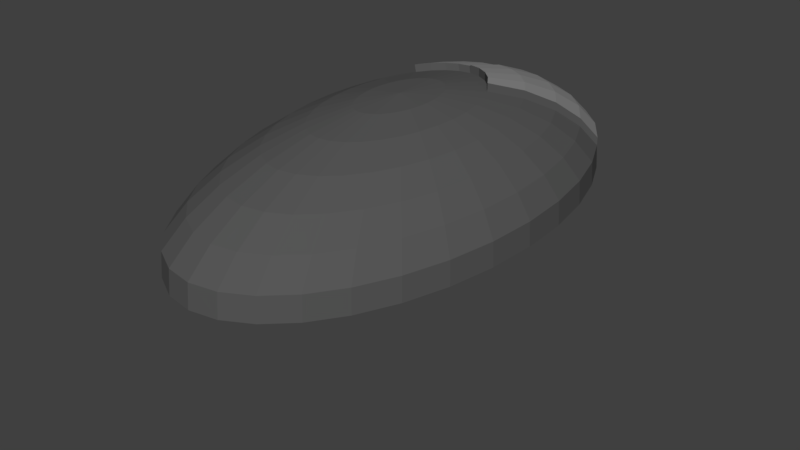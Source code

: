 # Source: Mouse.blend  (saved by Blender 2.79.0; exported with 4.5.12 LTS)
import bpy
from mathutils import Matrix  # noqa: F401  (used for matrix-valued properties, if any)

bpy.ops.wm.read_factory_settings(use_empty=True)
scene = bpy.context.scene
scene.name = 'Scene'

# ---- collections
col_collection_1 = bpy.data.collections.new('Collection 1'); scene.collection.children.link(col_collection_1)

# ---- materials (node trees are filled in below, after node groups)
mat_base = bpy.data.materials.new('base')
mat_base.alpha_threshold = 0.0
mat_base.use_transparent_shadow = False
mat_base.diffuse_color = (0.09463, 0.09463, 0.09463, 1.0)
mat_base.roughness = 0.5
mat_material_001 = bpy.data.materials.new('Material.001')
mat_material_001.alpha_threshold = 0.0
mat_material_001.use_transparent_shadow = False
mat_material_001.diffuse_color = (0.2598, 0.2598, 0.2598, 1.0)
mat_material_001.roughness = 0.5

# ---- material node trees

# ---- world
world_world = bpy.data.worlds.new('World'); scene.world = world_world
world_world.color = (0.05088, 0.05088, 0.05088)
world_world.use_sun_shadow = False
world_world.sun_shadow_jitter_overblur = 0.0
world_world.cycles.sampling_method = 'MANUAL'

# ---- meshes
me_sphere = bpy.data.meshes.new('Sphere')
me_sphere.from_pydata([(2.069e-08, 0.2517, 0.6083), (2.069e-08, 0.4937, 0.573), (2.069e-08, 0.7168, 0.5157), (2.069e-08, 0.9123, 0.4385), (2.069e-08, 1.073, 0.3446), (2.069e-08, 1.192, 0.2373), (2.563e-08, 1.202, 0.1253), (0.0278, 0.2469, 0.6083), (0.05453, 0.4842, 0.573), (0.1316, 1.169, 0.2373), (0.1327, 1.179, 0.1253), (0.05453, 0.2325, 0.6083), (0.107, 0.4561, 0.573), (0.2582, 1.101, 0.2373), (0.2603, 1.11, 0.1253), (0.07916, 0.2093, 0.6083), (0.1553, 0.4105, 0.573), (0.3749, 0.9911, 0.2373), (0.3779, 0.9992, 0.1253), (0.1007, 0.178, 0.6083), (0.1976, 0.3491, 0.573), (0.2869, 0.5068, 0.5157), (0.3652, 0.6451, 0.4385), (0.4294, 0.7585, 0.3446), (0.4771, 0.8429, 0.2373), (0.481, 0.8497, 0.1253), (0.1185, 0.1398, 0.6083), (0.2324, 0.2743, 0.573), (0.3374, 0.3982, 0.5157), (0.4294, 0.5068, 0.4385), (0.5049, 0.596, 0.3446), (0.561, 0.6622, 0.2373), (0.5656, 0.6676, 0.1253), (0.1316, 0.09632, 0.6083), (0.2582, 0.1889, 0.573), (0.3749, 0.2743, 0.5157), (0.4771, 0.3491, 0.4385), (0.561, 0.4105, 0.3446), (0.6234, 0.4561, 0.2373), (0.6285, 0.4599, 0.1253), (0.1397, 0.0491, 0.6083), (0.2741, 0.09632, 0.573), (0.398, 0.1398, 0.5157), (0.5065, 0.178, 0.4385), (0.5956, 0.2093, 0.3446), (0.6618, 0.2325, 0.2373), (0.6672, 0.2344, 0.1253), (0.1425, -3.63e-07, 0.6083), (0.2795, -3.534e-07, 0.573), (0.4058, -3.438e-07, 0.5157), (0.5164, -3.534e-07, 0.4385), (0.6073, -3.726e-07, 0.3446), (0.6747, -2.957e-07, 0.2373), (0.6803, -4.419e-07, 0.1253), (0.1397, -0.04911, 0.6083), (0.2741, -0.09632, 0.573), (0.398, -0.1398, 0.5157), (0.5065, -0.178, 0.4385), (0.5956, -0.2093, 0.3446), (0.6618, -0.2325, 0.2373), (0.6672, -0.2344, 0.1253), (0.1316, -0.09632, 0.6083), (0.2582, -0.1889, 0.573), (0.3749, -0.2743, 0.5157), (0.4771, -0.3491, 0.4385), (0.561, -0.4105, 0.3446), (0.6234, -0.4562, 0.2373), (0.6285, -0.4599, 0.1253), (0.1185, -0.1398, 0.6083), (0.2324, -0.2743, 0.573), (0.3374, -0.3982, 0.5157), (0.4294, -0.5068, 0.4385), (0.5049, -0.596, 0.3446), (0.561, -0.6622, 0.2373), (0.5656, -0.6676, 0.1253), (0.1007, -0.178, 0.6083), (0.1976, -0.3491, 0.573), (0.2869, -0.5068, 0.5157), (0.3652, -0.6451, 0.4385), (0.4294, -0.7585, 0.3446), (0.4771, -0.8429, 0.2373), (0.481, -0.8497, 0.1253), (0.07916, -0.2093, 0.6083), (0.1553, -0.4105, 0.573), (0.2254, -0.596, 0.5157), (0.2869, -0.7585, 0.4385), (0.3374, -0.892, 0.3446), (0.3749, -0.9911, 0.2373), (0.3779, -0.9992, 0.1253), (2.069e-08, -3.62e-07, -0.6202), (0.05453, -0.2325, 0.6083), (0.107, -0.4562, 0.573), (0.1553, -0.6622, 0.5157), (0.1976, -0.8429, 0.4385), (0.2324, -0.9911, 0.3446), (0.2582, -1.101, 0.2373), (0.2603, -1.11, 0.1253), (0.0278, -0.2469, 0.6083), (0.05453, -0.4842, 0.573), (0.07916, -0.703, 0.5157), (0.1007, -0.8948, 0.4385), (0.1185, -1.052, 0.3446), (0.1316, -1.169, 0.2373), (0.1327, -1.179, 0.1253), (1.542e-08, -0.2517, 0.6083), (5.079e-08, -0.4937, 0.573), (3.991e-08, -0.7168, 0.5157), (1.821e-09, -0.9123, 0.4385), (-4.171e-08, -1.073, 0.3446), (6.712e-08, -1.192, 0.2373), (-3.363e-08, -1.202, 0.1253), (-0.0278, -0.2469, 0.6083), (-0.05453, -0.4842, 0.573), (-0.07916, -0.703, 0.5157), (-0.1007, -0.8948, 0.4385), (-0.1185, -1.052, 0.3446), (-0.1316, -1.169, 0.2373), (-0.1327, -1.179, 0.1253), (-0.05453, -0.2325, 0.6083), (-0.107, -0.4562, 0.573), (-0.1553, -0.6622, 0.5157), (-0.1976, -0.8429, 0.4385), (-0.2324, -0.9911, 0.3446), (-0.2582, -1.101, 0.2373), (-0.2603, -1.11, 0.1253), (-0.07916, -0.2093, 0.6083), (-0.1553, -0.4105, 0.573), (-0.2254, -0.596, 0.5157), (-0.2869, -0.7585, 0.4385), (-0.3374, -0.892, 0.3446), (-0.3749, -0.9911, 0.2373), (-0.3779, -0.9992, 0.1253), (-1.476e-07, -6.592e-07, 0.6202), (-0.1007, -0.178, 0.6083), (-0.1976, -0.3491, 0.573), (-0.2869, -0.5068, 0.5157), (-0.3652, -0.6451, 0.4385), (-0.4294, -0.7585, 0.3446), (-0.4771, -0.8429, 0.2373), (-0.481, -0.8497, 0.1253), (-0.1185, -0.1398, 0.6083), (-0.2324, -0.2743, 0.573), (-0.3374, -0.3982, 0.5157), (-0.4294, -0.5068, 0.4385), (-0.5049, -0.596, 0.3446), (-0.561, -0.6622, 0.2373), (-0.5656, -0.6676, 0.1253), (-0.1316, -0.09632, 0.6083), (-0.2582, -0.1889, 0.573), (-0.3749, -0.2743, 0.5157), (-0.4771, -0.3491, 0.4385), (-0.561, -0.4105, 0.3446), (-0.6234, -0.4562, 0.2373), (-0.6285, -0.4599, 0.1253), (-0.1397, -0.04911, 0.6083), (-0.2741, -0.09632, 0.573), (-0.398, -0.1398, 0.5157), (-0.5065, -0.178, 0.4385), (-0.5956, -0.2093, 0.3446), (-0.6618, -0.2325, 0.2373), (-0.6672, -0.2344, 0.1253), (-0.1425, -3.438e-07, 0.6083), (-0.2795, -3.053e-07, 0.573), (-0.4058, -3.053e-07, 0.5157), (-0.5164, -1.804e-07, 0.4385), (-0.6072, -1.227e-07, 0.3446), (-0.6747, -3.534e-07, 0.2373), (-0.6803, -7.678e-08, 0.1253), (-0.1397, 0.0491, 0.6083), (-0.2741, 0.09632, 0.573), (-0.398, 0.1398, 0.5157), (-0.5065, 0.178, 0.4385), (-0.5956, 0.2093, 0.3446), (-0.6618, 0.2325, 0.2373), (-0.6672, 0.2344, 0.1253), (-0.1316, 0.09632, 0.6083), (-0.2582, 0.1889, 0.573), (-0.3749, 0.2743, 0.5157), (-0.4771, 0.3491, 0.4385), (-0.561, 0.4105, 0.3446), (-0.6234, 0.4561, 0.2373), (-0.6285, 0.4599, 0.1253), (-0.1185, 0.1398, 0.6083), (-0.2324, 0.2743, 0.573), (-0.3374, 0.3982, 0.5157), (-0.4294, 0.5068, 0.4385), (-0.5049, 0.596, 0.3446), (-0.561, 0.6622, 0.2373), (-0.5656, 0.6676, 0.1253), (0.4772, 0.8429, 0.2756), (0.4295, 0.7585, 0.3828), (0.3652, 0.6451, 0.4768), (0.287, 0.5068, 0.554), (-0.1007, 0.178, 0.6083), (-0.1976, 0.3491, 0.573), (-0.2869, 0.5068, 0.5157), (-0.3652, 0.6451, 0.4385), (-0.4294, 0.7585, 0.3446), (-0.4771, 0.8429, 0.2373), (-0.481, 0.8497, 0.1253), (0.1977, 0.3491, 0.6113), (0.3749, 0.9911, 0.2756), (0.3374, 0.892, 0.3828), (0.287, 0.7585, 0.4768), (0.2255, 0.596, 0.554), (0.1553, 0.4105, 0.6113), (0.2583, 1.101, 0.2756), (0.2325, 0.9911, 0.3828), (-0.07916, 0.2093, 0.6083), (-0.1553, 0.4105, 0.573), (0.1185, 1.052, 0.3828), (0.1008, 0.8948, 0.4768), (0.07922, 0.703, 0.554), (-0.3749, 0.9911, 0.2373), (-0.3779, 0.9992, 0.1253), (0.1977, 0.8429, 0.4768), (0.1553, 0.6622, 0.554), (0.107, 0.4561, 0.6113), (0.1317, 1.169, 0.2756), (-0.1387, 1.169, 0.2706), (-0.1255, 1.052, 0.3778), (-0.1078, 0.8948, 0.4718), (-0.0862, 0.703, 0.5489), (-0.05453, 0.2325, 0.6083), (-0.107, 0.4561, 0.573), (0.05459, 0.4842, 0.6113), (6.618e-05, 1.192, 0.2756), (6.618e-05, 1.073, 0.3828), (-0.2582, 1.101, 0.2373), (-0.2603, 1.11, 0.1253), (-0.06157, 0.4842, 0.6062), (-0.2653, 1.101, 0.2706), (-0.2394, 0.9911, 0.3778), (-0.2047, 0.8429, 0.4718), (-0.1623, 0.6622, 0.5489), (-0.114, 0.4561, 0.6062), (-0.3819, 0.9911, 0.2706), (-0.3444, 0.892, 0.3778), (-0.0278, 0.2469, 0.6083), (-0.05453, 0.4842, 0.573), (6.618e-05, 0.9123, 0.4768), (6.618e-05, 0.7168, 0.554), (6.618e-05, 0.4937, 0.6113), (-0.1316, 1.169, 0.2373), (-0.1327, 1.179, 0.1253), (-0.294, 0.7585, 0.4718), (-0.2325, 0.596, 0.5489), (-0.1623, 0.4105, 0.6062), (-0.4842, 0.8429, 0.2706), (-0.4364, 0.7585, 0.3778), (-0.3722, 0.6451, 0.4718), (-0.294, 0.5068, 0.5489), (-0.2047, 0.3491, 0.6062), (-0.007044, 1.192, 0.2706), (-0.007044, 1.073, 0.3778), (-0.007044, 0.9123, 0.4718), (-0.007044, 0.7168, 0.5489), (-0.007044, 0.4937, 0.6062)], [], [(0, 132, 7), (1, 0, 7, 8), (2, 1, 242, 241), (17, 13, 206, 201), (9, 5, 226, 218), (12, 16, 205, 217), (6, 5, 9, 10), (10, 9, 13, 14), (7, 132, 11), (8, 7, 11, 12), (24, 17, 201, 189), (16, 20, 200, 205), (23, 24, 189, 190), (22, 23, 190, 191), (5, 4, 227, 226), (21, 22, 191, 192), (4, 3, 240, 227), (14, 13, 17, 18), (11, 132, 15), (12, 11, 15, 16), (1, 8, 225, 242), (15, 132, 19), (16, 15, 19, 20), (13, 9, 218, 206), (20, 21, 192, 200), (3, 2, 241, 240), (8, 12, 217, 225), (18, 17, 24, 25), (23, 22, 29, 30), (24, 23, 30, 31), (25, 24, 31, 32), (19, 132, 26), (20, 19, 26, 27), (21, 20, 27, 28), (22, 21, 28, 29), (26, 132, 33), (27, 26, 33, 34), (28, 27, 34, 35), (29, 28, 35, 36), (30, 29, 36, 37), (31, 30, 37, 38), (32, 31, 38, 39), (37, 36, 43, 44), (38, 37, 44, 45), (39, 38, 45, 46), (33, 132, 40), (34, 33, 40, 41), (35, 34, 41, 42), (36, 35, 42, 43), (41, 40, 47, 48), (42, 41, 48, 49), (43, 42, 49, 50), (44, 43, 50, 51), (45, 44, 51, 52), (46, 45, 52, 53), (40, 132, 47), (52, 51, 58, 59), (53, 52, 59, 60), (47, 132, 54), (48, 47, 54, 55), (49, 48, 55, 56), (50, 49, 56, 57), (51, 50, 57, 58), (55, 54, 61, 62), (56, 55, 62, 63), (57, 56, 63, 64), (58, 57, 64, 65), (59, 58, 65, 66), (60, 59, 66, 67), (54, 132, 61), (66, 65, 72, 73), (67, 66, 73, 74), (61, 132, 68), (62, 61, 68, 69), (63, 62, 69, 70), (64, 63, 70, 71), (65, 64, 71, 72), (70, 69, 76, 77), (71, 70, 77, 78), (72, 71, 78, 79), (73, 72, 79, 80), (74, 73, 80, 81), (68, 132, 75), (69, 68, 75, 76), (81, 80, 87, 88), (75, 132, 82), (76, 75, 82, 83), (77, 76, 83, 84), (78, 77, 84, 85), (79, 78, 85, 86), (80, 79, 86, 87), (85, 84, 92, 93), (86, 85, 93, 94), (87, 86, 94, 95), (88, 87, 95, 96), (82, 132, 90), (83, 82, 90, 91), (84, 83, 91, 92), (90, 132, 97), (91, 90, 97, 98), (92, 91, 98, 99), (93, 92, 99, 100), (94, 93, 100, 101), (95, 94, 101, 102), (96, 95, 102, 103), (100, 99, 106, 107), (101, 100, 107, 108), (102, 101, 108, 109), (103, 102, 109, 110), (97, 132, 104), (98, 97, 104, 105), (99, 98, 105, 106), (104, 132, 111), (105, 104, 111, 112), (106, 105, 112, 113), (107, 106, 113, 114), (108, 107, 114, 115), (109, 108, 115, 116), (110, 109, 116, 117), (115, 114, 121, 122), (116, 115, 122, 123), (117, 116, 123, 124), (111, 132, 118), (112, 111, 118, 119), (113, 112, 119, 120), (114, 113, 120, 121), (118, 132, 125), (119, 118, 125, 126), (120, 119, 126, 127), (121, 120, 127, 128), (122, 121, 128, 129), (123, 122, 129, 130), (124, 123, 130, 131), (129, 128, 136, 137), (130, 129, 137, 138), (131, 130, 138, 139), (125, 132, 133), (126, 125, 133, 134), (127, 126, 134, 135), (128, 127, 135, 136), (134, 133, 140, 141), (135, 134, 141, 142), (136, 135, 142, 143), (137, 136, 143, 144), (138, 137, 144, 145), (139, 138, 145, 146), (133, 132, 140), (145, 144, 151, 152), (146, 145, 152, 153), (140, 132, 147), (141, 140, 147, 148), (142, 141, 148, 149), (143, 142, 149, 150), (144, 143, 150, 151), (149, 148, 155, 156), (150, 149, 156, 157), (151, 150, 157, 158), (152, 151, 158, 159), (153, 152, 159, 160), (147, 132, 154), (148, 147, 154, 155), (160, 159, 166, 167), (154, 132, 161), (155, 154, 161, 162), (156, 155, 162, 163), (157, 156, 163, 164), (158, 157, 164, 165), (159, 158, 165, 166), (163, 162, 169, 170), (164, 163, 170, 171), (165, 164, 171, 172), (166, 165, 172, 173), (167, 166, 173, 174), (161, 132, 168), (162, 161, 168, 169), (174, 173, 180, 181), (168, 132, 175), (169, 168, 175, 176), (170, 169, 176, 177), (171, 170, 177, 178), (172, 171, 178, 179), (173, 172, 179, 180), (178, 177, 184, 185), (179, 178, 185, 186), (180, 179, 186, 187), (181, 180, 187, 188), (175, 132, 182), (176, 175, 182, 183), (177, 176, 183, 184), (182, 132, 193), (201, 202, 190, 189), (183, 182, 193, 194), (184, 183, 194, 195), (185, 184, 195, 196), (186, 185, 196, 197), (187, 186, 197, 198), (188, 187, 198, 199), (1, 2, 256, 257), (206, 207, 202, 201), (213, 198, 248, 236), (207, 215, 203, 202), (194, 209, 247, 252), (215, 216, 204, 203), (199, 198, 213, 214), (218, 210, 207, 206), (202, 203, 191, 190), (193, 132, 208), (210, 211, 215, 207), (203, 204, 192, 191), (194, 193, 208, 209), (204, 205, 200, 192), (198, 197, 249, 248), (216, 217, 205, 204), (211, 212, 216, 215), (208, 132, 223), (221, 222, 256, 255), (212, 225, 217, 216), (209, 208, 223, 224), (226, 227, 210, 218), (228, 213, 236, 231), (227, 240, 211, 210), (239, 1, 257, 230), (240, 241, 212, 211), (197, 196, 250, 249), (241, 242, 225, 212), (209, 224, 235, 247), (219, 220, 254, 253), (214, 213, 228, 229), (220, 221, 255, 254), (232, 233, 221, 220), (243, 228, 231, 219), (236, 237, 232, 231), (5, 243, 219, 253), (237, 245, 233, 232), (229, 228, 243, 244), (245, 246, 234, 233), (222, 230, 257, 256), (223, 132, 238), (246, 247, 235, 234), (233, 234, 222, 221), (224, 223, 238, 239), (234, 235, 230, 222), (196, 195, 251, 250), (231, 232, 220, 219), (224, 239, 230, 235), (250, 251, 246, 245), (239, 238, 0, 1), (195, 194, 252, 251), (251, 252, 247, 246), (4, 5, 253, 254), (248, 249, 237, 236), (3, 4, 254, 255), (2, 3, 255, 256), (244, 243, 5, 6), (249, 250, 245, 237), (238, 132, 0), (6, 10, 14, 18, 25, 32, 39, 46, 53, 60, 67, 74, 81, 88, 96, 103, 110, 117, 124, 131, 139, 146, 153, 160, 167, 174, 181, 188, 199, 214, 229, 244)])
me_sphere.polygons.foreach_set('material_index', [0, 0, 0, 0, 0, 0, 0, 0, 0, 0, 0, 0, 0, 0, 0, 0, 0, 0, 0, 0, 0, 0, 0, 0, 0, 0, 0, 0, 0, 0, 0, 0, 0, 0, 0, 0, 0, 0, 0, 0, 0, 0, 0, 0, 0, 0, 0, 0, 0, 0, 0, 0, 0, 0, 0, 0, 0, 0, 0, 0, 0, 0, 0, 0, 0, 0, 0, 0, 0, 0, 0, 0, 0, 0, 0, 0, 0, 0, 0, 0, 0, 0, 0, 0, 0, 0, 0, 0, 0, 0, 0, 0, 0, 0, 0, 0, 0, 0, 0, 0, 0, 0, 0, 0, 0, 0, 0, 0, 0, 0, 0, 0, 0, 0, 0, 0, 0, 0, 0, 0, 0, 0, 0, 0, 0, 0, 0, 0, 0, 0, 0, 0, 0, 0, 0, 0, 0, 0, 0, 0, 0, 0, 0, 0, 0, 0, 0, 0, 0, 0, 0, 0, 0, 0, 0, 0, 0, 0, 0, 0, 0, 0, 0, 0, 0, 0, 0, 0, 0, 0, 0, 0, 0, 0, 0, 0, 0, 0, 0, 0, 0, 0, 0, 0, 0, 0, 0, 0, 0, 0, 1, 0, 0, 0, 0, 0, 0, 0, 1, 0, 1, 0, 1, 0, 1, 1, 0, 1, 1, 0, 1, 0, 1, 1, 0, 1, 1, 0, 1, 0, 1, 0, 1, 0, 1, 0, 1, 0, 1, 1, 0, 1, 0, 1, 0, 1, 1, 0, 1, 1, 0, 1, 0, 1, 0, 1, 0, 0, 1, 0, 1, 0, 0, 0, 1, 0, 0])
me_sphere.materials.append(mat_base)
me_sphere.materials.append(mat_material_001)
me_sphere.use_remesh_preserve_volume = False
me_sphere.use_remesh_preserve_attributes = False
me_sphere.use_mirror_vertex_groups = False
me_sphere.update()

# ---- objects
ob_sphere = bpy.data.objects.new('Sphere', me_sphere)

# ---- transforms, parenting, visibility, modifiers, constraints
ob_sphere.location = (0.0, 0.0, 0.0)
ob_sphere.lineart.crease_threshold = 0.0

# ---- collection membership
col_collection_1.objects.link(ob_sphere)

# ---- scene / render settings (as saved in the file)
scene.frame_start = 1; scene.frame_end = 250; scene.frame_set(1)
scene.render.engine = 'BLENDER_EEVEE_NEXT'
scene.render.resolution_percentage = 50
scene.render.dither_intensity = 0.0
scene.cycles.use_denoising = False
scene.cycles.samples = 128
scene.cycles.sampling_pattern = 'TABULATED_SOBOL'
scene.cycles.use_adaptive_sampling = False
scene.cycles.use_light_tree = False
scene.cycles.blur_glossy = 0.0
scene.cycles.sample_clamp_indirect = 0.0
scene.view_settings.view_transform = 'Standard'
bpy.context.view_layer.update()

# ---- added for rendering (the .blend has no active camera and no usable light): camera, sun
cam_auto = bpy.data.cameras.new('AutoCamera')
cam_auto.lens = 50.0
cam_auto.sensor_width = 36.0
cam_auto.clip_end = 1000.0
ob_auto_camera = bpy.data.objects.new('AutoCamera', cam_auto)
scene.collection.objects.link(ob_auto_camera)
ob_auto_camera.location = (2.80118, -3.36141, 2.24094)
ob_auto_camera.rotation_euler = (1.09748, -7.21219e-08, 0.694738)
scene.camera = ob_auto_camera
light_auto_sun = bpy.data.lights.new('AutoSun', 'SUN')
light_auto_sun.energy = 3.0
light_auto_sun.angle = 0.0523599
ob_auto_sun = bpy.data.objects.new('AutoSun', light_auto_sun)
scene.collection.objects.link(ob_auto_sun)
ob_auto_sun.rotation_euler = (0.872665, 0.174533, 0.523599)
bpy.context.view_layer.update()
